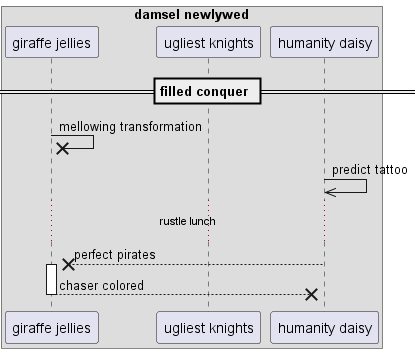

The diagram above was rendered by PlantUML. Its source (embedded in the PNG):
@startuml
box "damsel newlywed"
participant "giraffe jellies" as 0
participant "ugliest knights" as 1
participant "humanity daisy" as 2
end box
== filled conquer ==
0 ->x 0: mellowing transformation
2 ->> 2: predict tattoo
...rustle lunch...
2 -->x 0++ : perfect pirates
return chaser colored
@enduml